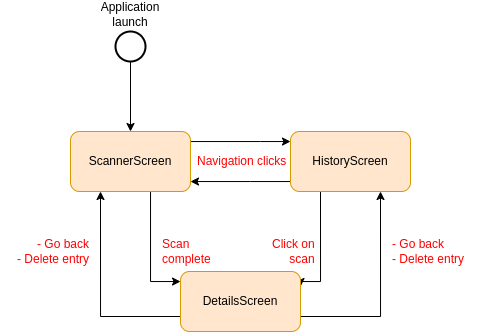

The diagram above was exported from draw.io. Its source (the exported page's mxGraphModel, read from the mxfile embedded in the PNG):
<mxGraphModel dx="981" dy="499" grid="1" gridSize="10" guides="1" tooltips="1" connect="1" arrows="1" fold="1" page="1" pageScale="1" pageWidth="850" pageHeight="1100" math="0" shadow="0">
  <root>
    <mxCell id="0" />
    <mxCell id="1" parent="0" />
    <mxCell id="T-YVZ9MNMuRPmM_WJwLK-6" value="" style="edgeStyle=orthogonalEdgeStyle;rounded=0;orthogonalLoop=1;jettySize=auto;html=1;" edge="1" parent="1" source="T-YVZ9MNMuRPmM_WJwLK-1" target="T-YVZ9MNMuRPmM_WJwLK-2">
      <mxGeometry relative="1" as="geometry">
        <Array as="points">
          <mxPoint x="540" y="370" />
          <mxPoint x="540" y="370" />
        </Array>
      </mxGeometry>
    </mxCell>
    <mxCell id="T-YVZ9MNMuRPmM_WJwLK-8" style="edgeStyle=orthogonalEdgeStyle;rounded=0;orthogonalLoop=1;jettySize=auto;html=1;" edge="1" parent="1" source="T-YVZ9MNMuRPmM_WJwLK-1">
      <mxGeometry relative="1" as="geometry">
        <mxPoint x="460" y="510" as="targetPoint" />
        <Array as="points">
          <mxPoint x="430" y="510" />
          <mxPoint x="460" y="510" />
        </Array>
      </mxGeometry>
    </mxCell>
    <mxCell id="T-YVZ9MNMuRPmM_WJwLK-1" value="ScannerScreen" style="rounded=1;whiteSpace=wrap;html=1;fillColor=#ffe6cc;strokeColor=#d79b00;" vertex="1" parent="1">
      <mxGeometry x="350" y="360" width="120" height="60" as="geometry" />
    </mxCell>
    <mxCell id="T-YVZ9MNMuRPmM_WJwLK-7" value="" style="edgeStyle=orthogonalEdgeStyle;rounded=0;orthogonalLoop=1;jettySize=auto;html=1;" edge="1" parent="1" source="T-YVZ9MNMuRPmM_WJwLK-2" target="T-YVZ9MNMuRPmM_WJwLK-1">
      <mxGeometry relative="1" as="geometry">
        <Array as="points">
          <mxPoint x="530" y="410" />
          <mxPoint x="530" y="410" />
        </Array>
      </mxGeometry>
    </mxCell>
    <mxCell id="T-YVZ9MNMuRPmM_WJwLK-9" style="edgeStyle=orthogonalEdgeStyle;rounded=0;orthogonalLoop=1;jettySize=auto;html=1;entryX=1;entryY=0.25;entryDx=0;entryDy=0;endArrow=classic;endFill=1;startArrow=none;startFill=0;exitX=0.25;exitY=1;exitDx=0;exitDy=0;" edge="1" parent="1" source="T-YVZ9MNMuRPmM_WJwLK-2" target="T-YVZ9MNMuRPmM_WJwLK-3">
      <mxGeometry relative="1" as="geometry">
        <mxPoint x="660" y="580" as="sourcePoint" />
        <Array as="points">
          <mxPoint x="600" y="510" />
          <mxPoint x="580" y="510" />
        </Array>
      </mxGeometry>
    </mxCell>
    <mxCell id="T-YVZ9MNMuRPmM_WJwLK-2" value="HistoryScreen" style="rounded=1;whiteSpace=wrap;html=1;fillColor=#ffe6cc;strokeColor=#d79b00;" vertex="1" parent="1">
      <mxGeometry x="570" y="360" width="120" height="60" as="geometry" />
    </mxCell>
    <mxCell id="T-YVZ9MNMuRPmM_WJwLK-10" style="edgeStyle=orthogonalEdgeStyle;rounded=0;orthogonalLoop=1;jettySize=auto;html=1;exitX=0;exitY=0.75;exitDx=0;exitDy=0;entryX=0.25;entryY=1;entryDx=0;entryDy=0;startArrow=none;startFill=0;endArrow=classic;endFill=1;" edge="1" parent="1" source="T-YVZ9MNMuRPmM_WJwLK-3" target="T-YVZ9MNMuRPmM_WJwLK-1">
      <mxGeometry relative="1" as="geometry" />
    </mxCell>
    <mxCell id="T-YVZ9MNMuRPmM_WJwLK-16" style="edgeStyle=orthogonalEdgeStyle;rounded=0;orthogonalLoop=1;jettySize=auto;html=1;entryX=0.75;entryY=1;entryDx=0;entryDy=0;fontColor=#FF0000;startArrow=none;startFill=0;endArrow=classic;endFill=1;exitX=1;exitY=0.75;exitDx=0;exitDy=0;" edge="1" parent="1" source="T-YVZ9MNMuRPmM_WJwLK-3" target="T-YVZ9MNMuRPmM_WJwLK-2">
      <mxGeometry relative="1" as="geometry">
        <Array as="points">
          <mxPoint x="660" y="545" />
        </Array>
      </mxGeometry>
    </mxCell>
    <mxCell id="T-YVZ9MNMuRPmM_WJwLK-3" value="DetailsScreen" style="rounded=1;whiteSpace=wrap;html=1;fillColor=#ffe6cc;strokeColor=#d79b00;" vertex="1" parent="1">
      <mxGeometry x="460" y="500" width="120" height="60" as="geometry" />
    </mxCell>
    <mxCell id="T-YVZ9MNMuRPmM_WJwLK-5" style="edgeStyle=orthogonalEdgeStyle;rounded=0;orthogonalLoop=1;jettySize=auto;html=1;entryX=0.5;entryY=0;entryDx=0;entryDy=0;" edge="1" parent="1" source="T-YVZ9MNMuRPmM_WJwLK-4" target="T-YVZ9MNMuRPmM_WJwLK-1">
      <mxGeometry relative="1" as="geometry" />
    </mxCell>
    <mxCell id="T-YVZ9MNMuRPmM_WJwLK-4" value="Application launch" style="strokeWidth=2;html=1;shape=mxgraph.flowchart.start_2;whiteSpace=wrap;labelPosition=center;verticalLabelPosition=top;align=center;verticalAlign=bottom;" vertex="1" parent="1">
      <mxGeometry x="395" y="260" width="30" height="30" as="geometry" />
    </mxCell>
    <mxCell id="T-YVZ9MNMuRPmM_WJwLK-12" value="- Go back&lt;br&gt;- Delete entry" style="text;html=1;align=left;verticalAlign=middle;resizable=0;points=[];autosize=1;strokeColor=none;fillColor=none;fontColor=#FF0000;" vertex="1" parent="1">
      <mxGeometry x="670" y="465" width="90" height="30" as="geometry" />
    </mxCell>
    <mxCell id="T-YVZ9MNMuRPmM_WJwLK-13" value="Scan&lt;br&gt;complete" style="text;html=1;align=left;verticalAlign=middle;resizable=0;points=[];autosize=1;strokeColor=none;fillColor=none;fontColor=#FF0000;" vertex="1" parent="1">
      <mxGeometry x="440" y="465" width="60" height="30" as="geometry" />
    </mxCell>
    <mxCell id="T-YVZ9MNMuRPmM_WJwLK-14" value="- Go back&lt;br&gt;- Delete entry" style="text;html=1;align=right;verticalAlign=middle;resizable=0;points=[];autosize=1;strokeColor=none;fillColor=none;fontColor=#FF0000;" vertex="1" parent="1">
      <mxGeometry x="280" y="465" width="90" height="30" as="geometry" />
    </mxCell>
    <mxCell id="T-YVZ9MNMuRPmM_WJwLK-15" value="Navigation clicks" style="text;html=1;align=left;verticalAlign=middle;resizable=0;points=[];autosize=1;strokeColor=none;fillColor=none;fontColor=#FF0000;" vertex="1" parent="1">
      <mxGeometry x="475" y="380" width="100" height="20" as="geometry" />
    </mxCell>
    <mxCell id="T-YVZ9MNMuRPmM_WJwLK-17" value="Click on&lt;br&gt;&lt;div style=&quot;text-align: right;&quot;&gt;&lt;span style=&quot;background-color: initial;&quot;&gt;scan&lt;/span&gt;&lt;/div&gt;" style="text;html=1;align=left;verticalAlign=middle;resizable=0;points=[];autosize=1;strokeColor=none;fillColor=none;fontColor=#FF0000;" vertex="1" parent="1">
      <mxGeometry x="550" y="465" width="60" height="30" as="geometry" />
    </mxCell>
  </root>
</mxGraphModel>